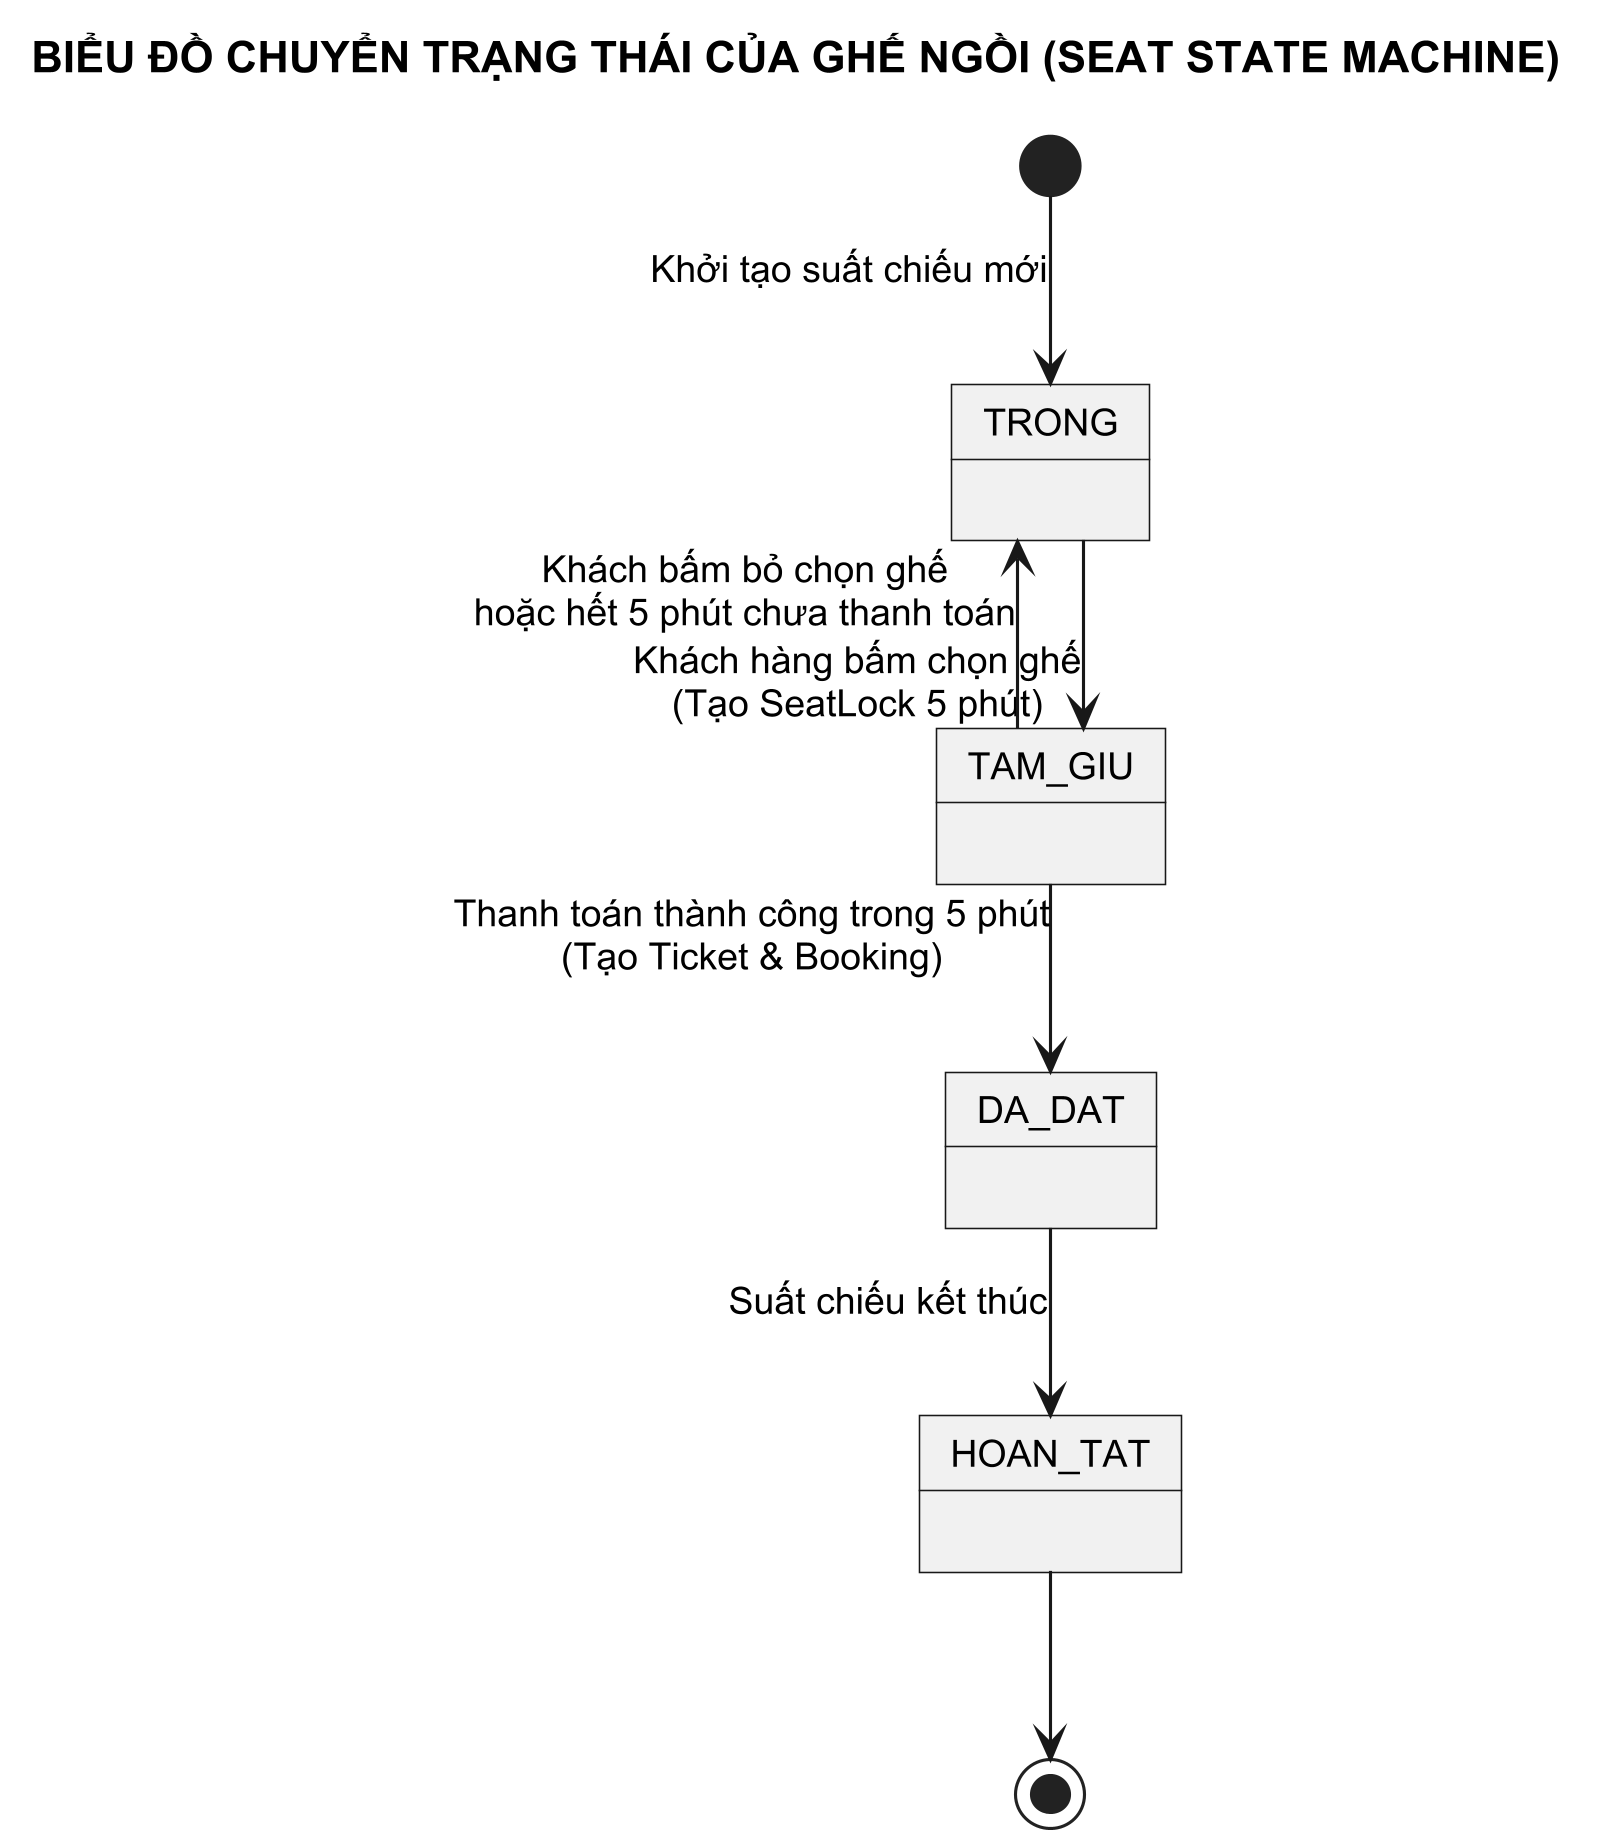

The diagram above was rendered by PlantUML. Its source (embedded in the PNG):
@startuml
skinparam monochrome true
skinparam shadowing false
skinparam defaultFontName "Arial"
skinparam defaultFontSize 12
skinparam linetype ortho
skinparam roundCorner 0
skinparam dpi 300

title BIỂU ĐỒ CHUYỂN TRẠNG THÁI CỦA GHẾ NGỒI (SEAT STATE MACHINE)

[*] --> TRONG : Khởi tạo suất chiếu mới

TRONG --> TAM_GIU : Khách hàng bấm chọn ghế\n(Tạo SeatLock 5 phút)

TAM_GIU --> TRONG : Khách bấm bỏ chọn ghế\nhoặc hết 5 phút chưa thanh toán

TAM_GIU --> DA_DAT : Thanh toán thành công trong 5 phút\n(Tạo Ticket & Booking)

DA_DAT --> HOAN_TAT : Suất chiếu kết thúc

HOAN_TAT --> [*]

@enduml